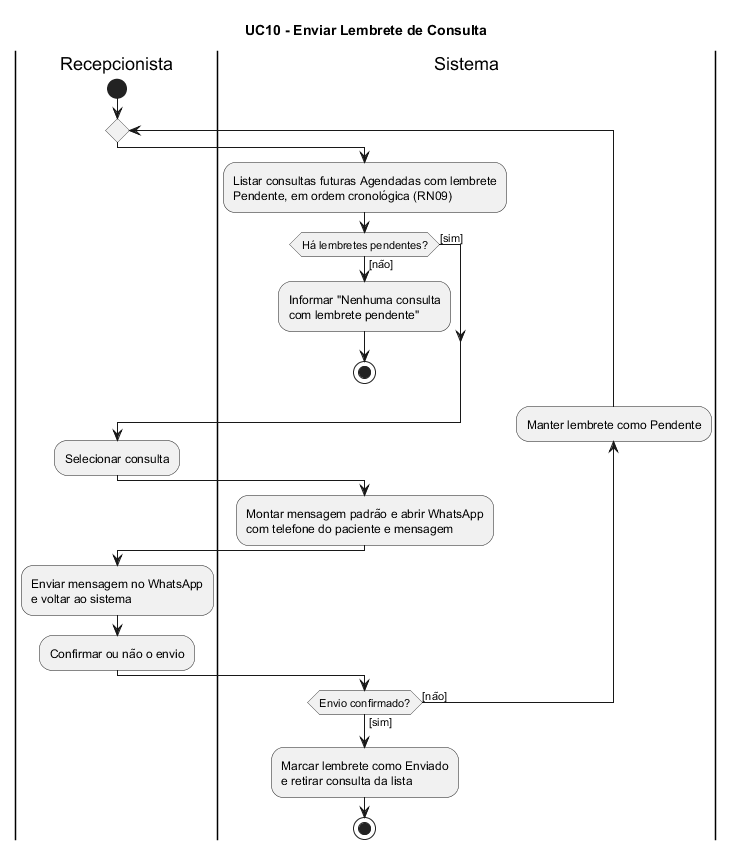

The diagram above was rendered by PlantUML. Its source (embedded in the PNG):
@startuml
title UC10 - Enviar Lembrete de Consulta

|Recepcionista|
start
repeat
  |Sistema|
  :Listar consultas futuras Agendadas com lembrete\nPendente, em ordem cronológica (RN09);
  if (Há lembretes pendentes?) then ([sim])
  else ([não])
    :Informar "Nenhuma consulta\ncom lembrete pendente";
    stop
  endif
  |Recepcionista|
  :Selecionar consulta;
  |Sistema|
  :Montar mensagem padrão e abrir WhatsApp\ncom telefone do paciente e mensagem;
  |Recepcionista|
  :Enviar mensagem no WhatsApp\ne voltar ao sistema;
  :Confirmar ou não o envio;
  |Sistema|
  backward:Manter lembrete como Pendente;
repeat while (Envio confirmado?) is ([não]) not ([sim])
:Marcar lembrete como Enviado\ne retirar consulta da lista;
stop
@enduml